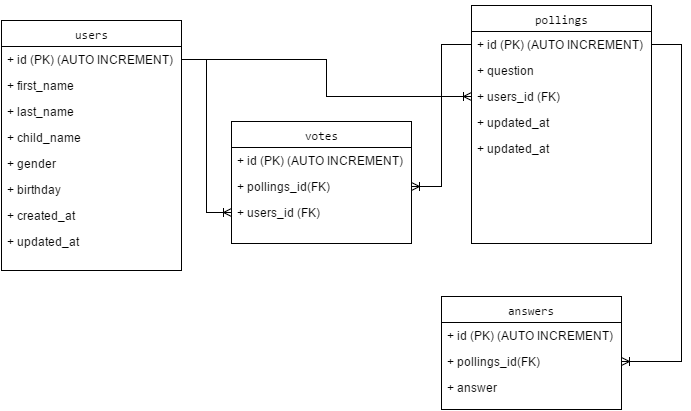

The diagram above was exported from draw.io. Its source (the exported page's mxGraphModel, read from the mxfile embedded in the PNG):
<mxGraphModel dx="872" dy="408" grid="1" gridSize="10" guides="1" tooltips="1" connect="1" arrows="1" fold="1" page="1" pageScale="1" pageWidth="826" pageHeight="1169" background="#ffffff" math="0" shadow="0">
  <root>
    <mxCell id="0" />
    <mxCell id="1" parent="0" />
    <mxCell id="3" value="&lt;pre&gt;&lt;pre&gt;users&lt;br&gt;&lt;/pre&gt;&lt;/pre&gt;" style="swimlane;html=1;fontStyle=0;childLayout=stackLayout;horizontal=1;startSize=26;fillColor=none;horizontalStack=0;resizeParent=1;resizeLast=0;collapsible=1;marginBottom=0;swimlaneFillColor=#ffffff;" vertex="1" parent="1">
      <mxGeometry x="30" y="42" width="180" height="250" as="geometry" />
    </mxCell>
    <mxCell id="4" value="+&amp;nbsp;&lt;span&gt;id (PK) (&lt;/span&gt;&lt;span&gt;AUTO INCREMENT)&lt;/span&gt;" style="text;html=1;strokeColor=none;fillColor=none;align=left;verticalAlign=top;spacingLeft=4;spacingRight=4;whiteSpace=wrap;overflow=hidden;rotatable=0;points=[[0,0.5],[1,0.5]];portConstraint=eastwest;" vertex="1" parent="3">
      <mxGeometry y="26" width="180" height="26" as="geometry" />
    </mxCell>
    <mxCell id="5" value="+ first_name" style="text;html=1;strokeColor=none;fillColor=none;align=left;verticalAlign=top;spacingLeft=4;spacingRight=4;whiteSpace=wrap;overflow=hidden;rotatable=0;points=[[0,0.5],[1,0.5]];portConstraint=eastwest;" vertex="1" parent="3">
      <mxGeometry y="52" width="180" height="26" as="geometry" />
    </mxCell>
    <mxCell id="6" value="+ last_name" style="text;html=1;strokeColor=none;fillColor=none;align=left;verticalAlign=top;spacingLeft=4;spacingRight=4;whiteSpace=wrap;overflow=hidden;rotatable=0;points=[[0,0.5],[1,0.5]];portConstraint=eastwest;" vertex="1" parent="3">
      <mxGeometry y="78" width="180" height="26" as="geometry" />
    </mxCell>
    <mxCell id="7" value="+ child_name" style="text;html=1;strokeColor=none;fillColor=none;align=left;verticalAlign=top;spacingLeft=4;spacingRight=4;whiteSpace=wrap;overflow=hidden;rotatable=0;points=[[0,0.5],[1,0.5]];portConstraint=eastwest;" vertex="1" parent="3">
      <mxGeometry y="104" width="180" height="26" as="geometry" />
    </mxCell>
    <mxCell id="8" value="+ gender" style="text;html=1;strokeColor=none;fillColor=none;align=left;verticalAlign=top;spacingLeft=4;spacingRight=4;whiteSpace=wrap;overflow=hidden;rotatable=0;points=[[0,0.5],[1,0.5]];portConstraint=eastwest;" vertex="1" parent="3">
      <mxGeometry y="130" width="180" height="26" as="geometry" />
    </mxCell>
    <mxCell id="9" value="+ birthday" style="text;html=1;strokeColor=none;fillColor=none;align=left;verticalAlign=top;spacingLeft=4;spacingRight=4;whiteSpace=wrap;overflow=hidden;rotatable=0;points=[[0,0.5],[1,0.5]];portConstraint=eastwest;" vertex="1" parent="3">
      <mxGeometry y="156" width="180" height="26" as="geometry" />
    </mxCell>
    <mxCell id="10" value="+&amp;nbsp;&lt;span&gt;created_at&lt;/span&gt;" style="text;html=1;strokeColor=none;fillColor=none;align=left;verticalAlign=top;spacingLeft=4;spacingRight=4;whiteSpace=wrap;overflow=hidden;rotatable=0;points=[[0,0.5],[1,0.5]];portConstraint=eastwest;" vertex="1" parent="3">
      <mxGeometry y="182" width="180" height="26" as="geometry" />
    </mxCell>
    <mxCell id="11" value="+&amp;nbsp;&lt;span&gt;updated_at &lt;/span&gt;" style="text;html=1;strokeColor=none;fillColor=none;align=left;verticalAlign=top;spacingLeft=4;spacingRight=4;whiteSpace=wrap;overflow=hidden;rotatable=0;points=[[0,0.5],[1,0.5]];portConstraint=eastwest;" vertex="1" parent="3">
      <mxGeometry y="208" width="180" height="42" as="geometry" />
    </mxCell>
    <mxCell id="12" value="&lt;pre&gt;&lt;pre&gt;pollings&lt;/pre&gt;&lt;/pre&gt;" style="swimlane;html=1;fontStyle=0;childLayout=stackLayout;horizontal=1;startSize=26;fillColor=none;horizontalStack=0;resizeParent=1;resizeLast=0;collapsible=1;marginBottom=0;swimlaneFillColor=#ffffff;" vertex="1" parent="1">
      <mxGeometry x="500" y="27" width="180" height="238" as="geometry" />
    </mxCell>
    <mxCell id="13" value="+&amp;nbsp;&lt;span&gt;id (PK) (&lt;/span&gt;&lt;span&gt;AUTO INCREMENT)&lt;/span&gt;" style="text;html=1;strokeColor=none;fillColor=none;align=left;verticalAlign=top;spacingLeft=4;spacingRight=4;whiteSpace=wrap;overflow=hidden;rotatable=0;points=[[0,0.5],[1,0.5]];portConstraint=eastwest;" vertex="1" parent="12">
      <mxGeometry y="26" width="180" height="26" as="geometry" />
    </mxCell>
    <mxCell id="14" value="+&amp;nbsp;&lt;span&gt;question&lt;/span&gt;" style="text;html=1;strokeColor=none;fillColor=none;align=left;verticalAlign=top;spacingLeft=4;spacingRight=4;whiteSpace=wrap;overflow=hidden;rotatable=0;points=[[0,0.5],[1,0.5]];portConstraint=eastwest;" vertex="1" parent="12">
      <mxGeometry y="52" width="180" height="26" as="geometry" />
    </mxCell>
    <mxCell id="15" value="+ users_id (FK)" style="text;html=1;strokeColor=none;fillColor=none;align=left;verticalAlign=top;spacingLeft=4;spacingRight=4;whiteSpace=wrap;overflow=hidden;rotatable=0;points=[[0,0.5],[1,0.5]];portConstraint=eastwest;" vertex="1" parent="12">
      <mxGeometry y="78" width="180" height="26" as="geometry" />
    </mxCell>
    <mxCell id="27" value="+&amp;nbsp;&lt;span&gt;updated_at &lt;/span&gt;" style="text;html=1;strokeColor=none;fillColor=none;align=left;verticalAlign=top;spacingLeft=4;spacingRight=4;whiteSpace=wrap;overflow=hidden;rotatable=0;points=[[0,0.5],[1,0.5]];portConstraint=eastwest;" vertex="1" parent="12">
      <mxGeometry y="104" width="180" height="26" as="geometry" />
    </mxCell>
    <mxCell id="26" value="+&amp;nbsp;&lt;span&gt;updated_at &lt;/span&gt;" style="text;html=1;strokeColor=none;fillColor=none;align=left;verticalAlign=top;spacingLeft=4;spacingRight=4;whiteSpace=wrap;overflow=hidden;rotatable=0;points=[[0,0.5],[1,0.5]];portConstraint=eastwest;" vertex="1" parent="12">
      <mxGeometry y="130" width="180" height="42" as="geometry" />
    </mxCell>
    <mxCell id="17" value="&lt;pre&gt;&lt;pre&gt;votes&lt;/pre&gt;&lt;/pre&gt;" style="swimlane;html=1;fontStyle=0;childLayout=stackLayout;horizontal=1;startSize=26;fillColor=none;horizontalStack=0;resizeParent=1;resizeLast=0;collapsible=1;marginBottom=0;swimlaneFillColor=#ffffff;" vertex="1" parent="1">
      <mxGeometry x="260" y="143" width="180" height="122" as="geometry" />
    </mxCell>
    <mxCell id="18" value="+&amp;nbsp;&lt;span&gt;id (PK) (&lt;/span&gt;&lt;span&gt;AUTO INCREMENT)&lt;/span&gt;" style="text;html=1;strokeColor=none;fillColor=none;align=left;verticalAlign=top;spacingLeft=4;spacingRight=4;whiteSpace=wrap;overflow=hidden;rotatable=0;points=[[0,0.5],[1,0.5]];portConstraint=eastwest;" vertex="1" parent="17">
      <mxGeometry y="26" width="180" height="26" as="geometry" />
    </mxCell>
    <mxCell id="19" value="+&amp;nbsp;pollings_id(FK)&lt;br&gt;" style="text;html=1;strokeColor=none;fillColor=none;align=left;verticalAlign=top;spacingLeft=4;spacingRight=4;whiteSpace=wrap;overflow=hidden;rotatable=0;points=[[0,0.5],[1,0.5]];portConstraint=eastwest;" vertex="1" parent="17">
      <mxGeometry y="52" width="180" height="26" as="geometry" />
    </mxCell>
    <mxCell id="47" value="+ users_id (FK)" style="text;html=1;strokeColor=none;fillColor=none;align=left;verticalAlign=top;spacingLeft=4;spacingRight=4;whiteSpace=wrap;overflow=hidden;rotatable=0;points=[[0,0.5],[1,0.5]];portConstraint=eastwest;" vertex="1" parent="17">
      <mxGeometry y="78" width="180" height="26" as="geometry" />
    </mxCell>
    <mxCell id="36" style="edgeStyle=orthogonalEdgeStyle;rounded=0;html=1;entryX=0;entryY=0.5;startArrow=none;startFill=0;endArrow=ERoneToMany;endFill=0;jettySize=auto;orthogonalLoop=1;" edge="1" parent="1" source="4" target="15">
      <mxGeometry relative="1" as="geometry" />
    </mxCell>
    <mxCell id="39" value="&lt;pre&gt;&lt;pre&gt;&lt;span&gt;answers&lt;/span&gt;&lt;br&gt;&lt;/pre&gt;&lt;/pre&gt;" style="swimlane;html=1;fontStyle=0;childLayout=stackLayout;horizontal=1;startSize=26;fillColor=none;horizontalStack=0;resizeParent=1;resizeLast=0;collapsible=1;marginBottom=0;swimlaneFillColor=#ffffff;" vertex="1" parent="1">
      <mxGeometry x="470" y="318" width="180" height="113" as="geometry" />
    </mxCell>
    <mxCell id="40" value="+&amp;nbsp;&lt;span&gt;id (PK) (&lt;/span&gt;&lt;span&gt;AUTO INCREMENT)&lt;/span&gt;" style="text;html=1;strokeColor=none;fillColor=none;align=left;verticalAlign=top;spacingLeft=4;spacingRight=4;whiteSpace=wrap;overflow=hidden;rotatable=0;points=[[0,0.5],[1,0.5]];portConstraint=eastwest;" vertex="1" parent="39">
      <mxGeometry y="26" width="180" height="26" as="geometry" />
    </mxCell>
    <mxCell id="41" value="+&amp;nbsp;&lt;span&gt;pollings_id&lt;/span&gt;&lt;span&gt;(FK)&lt;/span&gt;&lt;br&gt;" style="text;html=1;strokeColor=none;fillColor=none;align=left;verticalAlign=top;spacingLeft=4;spacingRight=4;whiteSpace=wrap;overflow=hidden;rotatable=0;points=[[0,0.5],[1,0.5]];portConstraint=eastwest;" vertex="1" parent="39">
      <mxGeometry y="52" width="180" height="26" as="geometry" />
    </mxCell>
    <mxCell id="43" value="+ answer" style="text;html=1;strokeColor=none;fillColor=none;align=left;verticalAlign=top;spacingLeft=4;spacingRight=4;whiteSpace=wrap;overflow=hidden;rotatable=0;points=[[0,0.5],[1,0.5]];portConstraint=eastwest;" vertex="1" parent="39">
      <mxGeometry y="78" width="180" height="26" as="geometry" />
    </mxCell>
    <mxCell id="46" style="edgeStyle=orthogonalEdgeStyle;rounded=0;html=1;startArrow=none;startFill=0;endArrow=ERoneToMany;endFill=0;jettySize=auto;orthogonalLoop=1;" edge="1" parent="1" source="13">
      <mxGeometry relative="1" as="geometry">
        <mxPoint x="650" y="383" as="targetPoint" />
        <Array as="points">
          <mxPoint x="710" y="66" />
          <mxPoint x="710" y="383" />
        </Array>
      </mxGeometry>
    </mxCell>
    <mxCell id="48" style="edgeStyle=orthogonalEdgeStyle;rounded=0;html=1;entryX=1;entryY=0.5;startArrow=none;startFill=0;endArrow=ERoneToMany;endFill=0;jettySize=auto;orthogonalLoop=1;" edge="1" parent="1" source="13" target="19">
      <mxGeometry relative="1" as="geometry" />
    </mxCell>
    <mxCell id="50" style="edgeStyle=orthogonalEdgeStyle;rounded=0;html=1;entryX=0;entryY=0.5;startArrow=none;startFill=0;endArrow=ERoneToMany;endFill=0;jettySize=auto;orthogonalLoop=1;" edge="1" parent="1" source="4" target="47">
      <mxGeometry relative="1" as="geometry" />
    </mxCell>
  </root>
</mxGraphModel>